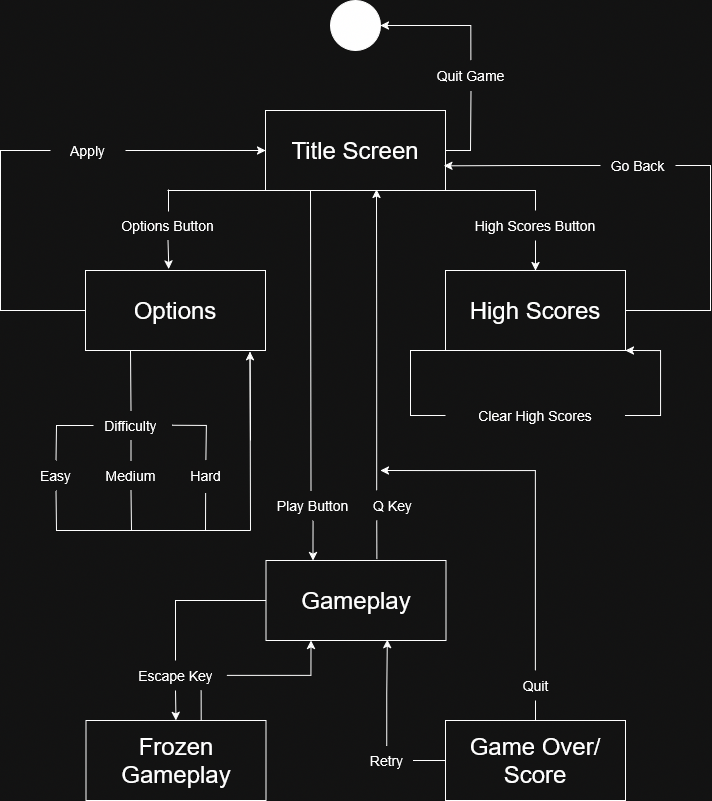

The diagram above was exported from draw.io. Its source (the exported page's mxGraphModel, read from the mxfile embedded in the PNG):
<mxGraphModel dx="2329" dy="1145" grid="1" gridSize="10" guides="1" tooltips="1" connect="1" arrows="1" fold="1" page="1" pageScale="1" pageWidth="850" pageHeight="1100" math="0" shadow="0">
  <root>
    <mxCell id="0" />
    <mxCell id="1" parent="0" />
    <mxCell id="ttG0atgWTj0y6P_keQS4-1" value="" style="ellipse;whiteSpace=wrap;html=1;aspect=fixed;fillColor=light-dark(#FFFFFF,#FFFFFF);" parent="1" vertex="1">
      <mxGeometry x="400" y="40" width="50" height="50" as="geometry" />
    </mxCell>
    <mxCell id="ttG0atgWTj0y6P_keQS4-2" value="&lt;font style=&quot;font-size: 24px;&quot;&gt;Title Screen&lt;/font&gt;" style="rounded=0;whiteSpace=wrap;html=1;" parent="1" vertex="1">
      <mxGeometry x="335" y="150" width="180" height="80" as="geometry" />
    </mxCell>
    <mxCell id="ttG0atgWTj0y6P_keQS4-3" value="&lt;font style=&quot;font-size: 24px;&quot;&gt;Options&lt;/font&gt;" style="rounded=0;whiteSpace=wrap;html=1;" parent="1" vertex="1">
      <mxGeometry x="155" y="310" width="180" height="80" as="geometry" />
    </mxCell>
    <mxCell id="ttG0atgWTj0y6P_keQS4-4" value="&lt;font style=&quot;font-size: 24px;&quot;&gt;High Scores&lt;/font&gt;" style="rounded=0;whiteSpace=wrap;html=1;" parent="1" vertex="1">
      <mxGeometry x="515" y="310" width="180" height="80" as="geometry" />
    </mxCell>
    <mxCell id="ttG0atgWTj0y6P_keQS4-32" style="edgeStyle=orthogonalEdgeStyle;rounded=0;orthogonalLoop=1;jettySize=auto;html=1;exitX=0.5;exitY=0;exitDx=0;exitDy=0;entryX=1;entryY=0.5;entryDx=0;entryDy=0;" parent="1" source="ttG0atgWTj0y6P_keQS4-9" target="ttG0atgWTj0y6P_keQS4-1" edge="1">
      <mxGeometry relative="1" as="geometry" />
    </mxCell>
    <mxCell id="ttG0atgWTj0y6P_keQS4-9" value="&lt;font style=&quot;font-size: 14px;&quot;&gt;Quit Game&lt;/font&gt;" style="text;html=1;whiteSpace=wrap;strokeColor=none;fillColor=none;align=center;verticalAlign=middle;rounded=0;" parent="1" vertex="1">
      <mxGeometry x="493" y="100" width="95" height="30" as="geometry" />
    </mxCell>
    <mxCell id="ttG0atgWTj0y6P_keQS4-12" value="&lt;font style=&quot;font-size: 14px;&quot;&gt;Options Button&lt;/font&gt;" style="text;html=1;whiteSpace=wrap;strokeColor=none;fillColor=none;align=center;verticalAlign=middle;rounded=0;" parent="1" vertex="1">
      <mxGeometry x="170" y="250" width="135" height="30" as="geometry" />
    </mxCell>
    <mxCell id="ttG0atgWTj0y6P_keQS4-30" style="edgeStyle=orthogonalEdgeStyle;rounded=0;orthogonalLoop=1;jettySize=auto;html=1;exitX=0.5;exitY=1;exitDx=0;exitDy=0;entryX=0.5;entryY=0;entryDx=0;entryDy=0;" parent="1" source="ttG0atgWTj0y6P_keQS4-14" target="ttG0atgWTj0y6P_keQS4-4" edge="1">
      <mxGeometry relative="1" as="geometry" />
    </mxCell>
    <mxCell id="ttG0atgWTj0y6P_keQS4-14" value="&lt;font style=&quot;font-size: 14px;&quot;&gt;High Scores Button&lt;/font&gt;" style="text;html=1;whiteSpace=wrap;strokeColor=none;fillColor=none;align=center;verticalAlign=middle;rounded=0;" parent="1" vertex="1">
      <mxGeometry x="515" y="250" width="180" height="30" as="geometry" />
    </mxCell>
    <mxCell id="ttG0atgWTj0y6P_keQS4-21" style="edgeStyle=orthogonalEdgeStyle;rounded=0;orthogonalLoop=1;jettySize=auto;html=1;exitX=0.5;exitY=1;exitDx=0;exitDy=0;entryX=0.463;entryY=-0.02;entryDx=0;entryDy=0;entryPerimeter=0;" parent="1" source="ttG0atgWTj0y6P_keQS4-12" target="ttG0atgWTj0y6P_keQS4-3" edge="1">
      <mxGeometry relative="1" as="geometry" />
    </mxCell>
    <mxCell id="ttG0atgWTj0y6P_keQS4-25" value="" style="shape=partialRectangle;whiteSpace=wrap;html=1;bottom=0;right=0;fillColor=none;" parent="1" vertex="1">
      <mxGeometry x="238" y="230" width="97" height="20" as="geometry" />
    </mxCell>
    <mxCell id="ttG0atgWTj0y6P_keQS4-28" style="edgeStyle=orthogonalEdgeStyle;rounded=0;orthogonalLoop=1;jettySize=auto;html=1;exitX=1;exitY=0.5;exitDx=0;exitDy=0;entryX=0;entryY=0.5;entryDx=0;entryDy=0;" parent="1" source="ttG0atgWTj0y6P_keQS4-16" target="ttG0atgWTj0y6P_keQS4-2" edge="1">
      <mxGeometry relative="1" as="geometry" />
    </mxCell>
    <mxCell id="ttG0atgWTj0y6P_keQS4-16" value="&lt;font style=&quot;font-size: 14px;&quot;&gt;Apply&lt;/font&gt;" style="text;html=1;whiteSpace=wrap;strokeColor=none;fillColor=none;align=center;verticalAlign=middle;rounded=0;" parent="1" vertex="1">
      <mxGeometry x="120" y="175" width="75" height="30" as="geometry" />
    </mxCell>
    <mxCell id="ttG0atgWTj0y6P_keQS4-27" value="" style="endArrow=none;html=1;rounded=0;exitX=0;exitY=0.5;exitDx=0;exitDy=0;entryX=0;entryY=0.5;entryDx=0;entryDy=0;" parent="1" source="ttG0atgWTj0y6P_keQS4-3" target="ttG0atgWTj0y6P_keQS4-16" edge="1">
      <mxGeometry width="50" height="50" relative="1" as="geometry">
        <mxPoint x="140" y="240" as="sourcePoint" />
        <mxPoint x="190" y="190" as="targetPoint" />
        <Array as="points">
          <mxPoint x="70" y="350" />
          <mxPoint x="70" y="190" />
        </Array>
      </mxGeometry>
    </mxCell>
    <mxCell id="ttG0atgWTj0y6P_keQS4-29" value="" style="endArrow=none;html=1;rounded=0;entryX=1;entryY=1;entryDx=0;entryDy=0;exitX=0.5;exitY=0;exitDx=0;exitDy=0;" parent="1" source="ttG0atgWTj0y6P_keQS4-14" target="ttG0atgWTj0y6P_keQS4-2" edge="1">
      <mxGeometry width="50" height="50" relative="1" as="geometry">
        <mxPoint x="560" y="290" as="sourcePoint" />
        <mxPoint x="610" y="240" as="targetPoint" />
        <Array as="points">
          <mxPoint x="605" y="230" />
        </Array>
      </mxGeometry>
    </mxCell>
    <mxCell id="ttG0atgWTj0y6P_keQS4-31" value="" style="endArrow=none;html=1;rounded=0;entryX=0.5;entryY=1;entryDx=0;entryDy=0;exitX=1;exitY=0.5;exitDx=0;exitDy=0;" parent="1" source="ttG0atgWTj0y6P_keQS4-2" target="ttG0atgWTj0y6P_keQS4-9" edge="1">
      <mxGeometry width="50" height="50" relative="1" as="geometry">
        <mxPoint x="520" y="230" as="sourcePoint" />
        <mxPoint x="570" y="180" as="targetPoint" />
        <Array as="points">
          <mxPoint x="540" y="190" />
        </Array>
      </mxGeometry>
    </mxCell>
    <mxCell id="ttG0atgWTj0y6P_keQS4-35" value="&lt;font style=&quot;font-size: 14px;&quot;&gt;Go Back&lt;/font&gt;" style="text;html=1;whiteSpace=wrap;strokeColor=none;fillColor=none;align=center;verticalAlign=middle;rounded=0;flipH=1;" parent="1" vertex="1">
      <mxGeometry x="670" y="190" width="75" height="30" as="geometry" />
    </mxCell>
    <mxCell id="ttG0atgWTj0y6P_keQS4-37" value="" style="endArrow=none;html=1;rounded=0;exitX=1;exitY=0.5;exitDx=0;exitDy=0;entryX=1;entryY=0.5;entryDx=0;entryDy=0;" parent="1" source="ttG0atgWTj0y6P_keQS4-4" target="ttG0atgWTj0y6P_keQS4-35" edge="1">
      <mxGeometry width="50" height="50" relative="1" as="geometry">
        <mxPoint x="710" y="370" as="sourcePoint" />
        <mxPoint x="760" y="320" as="targetPoint" />
        <Array as="points">
          <mxPoint x="780" y="350" />
          <mxPoint x="780" y="205" />
        </Array>
      </mxGeometry>
    </mxCell>
    <mxCell id="ttG0atgWTj0y6P_keQS4-40" style="edgeStyle=orthogonalEdgeStyle;rounded=0;orthogonalLoop=1;jettySize=auto;html=1;exitX=0;exitY=0.5;exitDx=0;exitDy=0;entryX=0.991;entryY=0.692;entryDx=0;entryDy=0;entryPerimeter=0;" parent="1" source="ttG0atgWTj0y6P_keQS4-35" target="ttG0atgWTj0y6P_keQS4-2" edge="1">
      <mxGeometry relative="1" as="geometry" />
    </mxCell>
    <mxCell id="ttG0atgWTj0y6P_keQS4-41" value="&lt;font style=&quot;font-size: 14px;&quot;&gt;Difficulty&lt;/font&gt;" style="text;html=1;whiteSpace=wrap;strokeColor=none;fillColor=none;align=center;verticalAlign=middle;rounded=0;" parent="1" vertex="1">
      <mxGeometry x="163" y="450" width="75" height="30" as="geometry" />
    </mxCell>
    <mxCell id="ttG0atgWTj0y6P_keQS4-46" value="" style="endArrow=none;html=1;rounded=0;entryX=0.25;entryY=1;entryDx=0;entryDy=0;exitX=0.5;exitY=0;exitDx=0;exitDy=0;" parent="1" source="ttG0atgWTj0y6P_keQS4-41" target="ttG0atgWTj0y6P_keQS4-3" edge="1">
      <mxGeometry width="50" height="50" relative="1" as="geometry">
        <mxPoint x="190" y="470" as="sourcePoint" />
        <mxPoint x="240" y="420" as="targetPoint" />
      </mxGeometry>
    </mxCell>
    <mxCell id="ttG0atgWTj0y6P_keQS4-47" value="&lt;font style=&quot;font-size: 14px;&quot;&gt;Medium&lt;/font&gt;" style="text;html=1;whiteSpace=wrap;strokeColor=none;fillColor=none;align=center;verticalAlign=middle;rounded=0;" parent="1" vertex="1">
      <mxGeometry x="163" y="500" width="75" height="30" as="geometry" />
    </mxCell>
    <mxCell id="ttG0atgWTj0y6P_keQS4-48" value="&lt;font style=&quot;font-size: 14px;&quot;&gt;Hard&lt;/font&gt;" style="text;html=1;whiteSpace=wrap;strokeColor=none;fillColor=none;align=center;verticalAlign=middle;rounded=0;" parent="1" vertex="1">
      <mxGeometry x="238" y="500" width="75" height="30" as="geometry" />
    </mxCell>
    <mxCell id="ttG0atgWTj0y6P_keQS4-49" value="&lt;font style=&quot;font-size: 14px;&quot;&gt;Easy&lt;/font&gt;" style="text;html=1;whiteSpace=wrap;strokeColor=none;fillColor=none;align=center;verticalAlign=middle;rounded=0;" parent="1" vertex="1">
      <mxGeometry x="88" y="500" width="75" height="30" as="geometry" />
    </mxCell>
    <mxCell id="ttG0atgWTj0y6P_keQS4-50" value="" style="endArrow=none;html=1;rounded=0;entryX=0.5;entryY=1;entryDx=0;entryDy=0;exitX=0.5;exitY=0;exitDx=0;exitDy=0;" parent="1" source="ttG0atgWTj0y6P_keQS4-47" target="ttG0atgWTj0y6P_keQS4-41" edge="1">
      <mxGeometry width="50" height="50" relative="1" as="geometry">
        <mxPoint x="170" y="530" as="sourcePoint" />
        <mxPoint x="220" y="480" as="targetPoint" />
      </mxGeometry>
    </mxCell>
    <mxCell id="ttG0atgWTj0y6P_keQS4-51" value="" style="endArrow=none;html=1;rounded=0;entryX=0;entryY=0.5;entryDx=0;entryDy=0;exitX=0.5;exitY=0;exitDx=0;exitDy=0;" parent="1" source="ttG0atgWTj0y6P_keQS4-49" target="ttG0atgWTj0y6P_keQS4-41" edge="1">
      <mxGeometry width="50" height="50" relative="1" as="geometry">
        <mxPoint x="120" y="500" as="sourcePoint" />
        <mxPoint x="170" y="450" as="targetPoint" />
        <Array as="points">
          <mxPoint x="126" y="465" />
        </Array>
      </mxGeometry>
    </mxCell>
    <mxCell id="ttG0atgWTj0y6P_keQS4-52" value="" style="endArrow=none;html=1;rounded=0;exitX=1.048;exitY=0.493;exitDx=0;exitDy=0;exitPerimeter=0;entryX=0.5;entryY=0;entryDx=0;entryDy=0;" parent="1" source="ttG0atgWTj0y6P_keQS4-41" target="ttG0atgWTj0y6P_keQS4-48" edge="1">
      <mxGeometry width="50" height="50" relative="1" as="geometry">
        <mxPoint x="240" y="490" as="sourcePoint" />
        <mxPoint x="290" y="440" as="targetPoint" />
        <Array as="points">
          <mxPoint x="276" y="465" />
        </Array>
      </mxGeometry>
    </mxCell>
    <mxCell id="ttG0atgWTj0y6P_keQS4-53" value="" style="endArrow=none;html=1;rounded=0;exitX=0.5;exitY=1;exitDx=0;exitDy=0;" parent="1" source="ttG0atgWTj0y6P_keQS4-49" edge="1">
      <mxGeometry width="50" height="50" relative="1" as="geometry">
        <mxPoint x="180" y="620" as="sourcePoint" />
        <mxPoint x="320" y="570" as="targetPoint" />
        <Array as="points">
          <mxPoint x="126" y="570" />
        </Array>
      </mxGeometry>
    </mxCell>
    <mxCell id="ttG0atgWTj0y6P_keQS4-56" value="" style="endArrow=none;html=1;rounded=0;entryX=0.914;entryY=1.022;entryDx=0;entryDy=0;entryPerimeter=0;" parent="1" target="ttG0atgWTj0y6P_keQS4-3" edge="1">
      <mxGeometry width="50" height="50" relative="1" as="geometry">
        <mxPoint x="320" y="570" as="sourcePoint" />
        <mxPoint x="410" y="490" as="targetPoint" />
      </mxGeometry>
    </mxCell>
    <mxCell id="ttG0atgWTj0y6P_keQS4-57" value="" style="endArrow=classic;html=1;rounded=0;entryX=0.914;entryY=1.015;entryDx=0;entryDy=0;entryPerimeter=0;" parent="1" target="ttG0atgWTj0y6P_keQS4-3" edge="1">
      <mxGeometry width="50" height="50" relative="1" as="geometry">
        <mxPoint x="320" y="480" as="sourcePoint" />
        <mxPoint x="350" y="430" as="targetPoint" />
      </mxGeometry>
    </mxCell>
    <mxCell id="ttG0atgWTj0y6P_keQS4-58" value="" style="endArrow=none;html=1;rounded=0;exitX=0.5;exitY=1;exitDx=0;exitDy=0;" parent="1" source="ttG0atgWTj0y6P_keQS4-47" edge="1">
      <mxGeometry width="50" height="50" relative="1" as="geometry">
        <mxPoint x="190" y="510" as="sourcePoint" />
        <mxPoint x="201" y="570" as="targetPoint" />
      </mxGeometry>
    </mxCell>
    <mxCell id="ttG0atgWTj0y6P_keQS4-59" value="" style="endArrow=none;html=1;rounded=0;entryX=0.495;entryY=1.084;entryDx=0;entryDy=0;entryPerimeter=0;" parent="1" target="ttG0atgWTj0y6P_keQS4-48" edge="1">
      <mxGeometry width="50" height="50" relative="1" as="geometry">
        <mxPoint x="275" y="570" as="sourcePoint" />
        <mxPoint x="300" y="520" as="targetPoint" />
      </mxGeometry>
    </mxCell>
    <mxCell id="ttG0atgWTj0y6P_keQS4-63" style="edgeStyle=orthogonalEdgeStyle;rounded=0;orthogonalLoop=1;jettySize=auto;html=1;exitX=1;exitY=0.5;exitDx=0;exitDy=0;entryX=1;entryY=1;entryDx=0;entryDy=0;" parent="1" source="ttG0atgWTj0y6P_keQS4-61" target="ttG0atgWTj0y6P_keQS4-4" edge="1">
      <mxGeometry relative="1" as="geometry">
        <mxPoint x="720" y="390" as="targetPoint" />
        <Array as="points">
          <mxPoint x="730" y="455" />
          <mxPoint x="730" y="390" />
        </Array>
      </mxGeometry>
    </mxCell>
    <mxCell id="ttG0atgWTj0y6P_keQS4-61" value="&lt;font style=&quot;font-size: 14px;&quot;&gt;Clear High Scores&lt;/font&gt;" style="text;html=1;whiteSpace=wrap;strokeColor=none;fillColor=none;align=center;verticalAlign=middle;rounded=0;" parent="1" vertex="1">
      <mxGeometry x="515" y="440" width="180" height="30" as="geometry" />
    </mxCell>
    <mxCell id="ttG0atgWTj0y6P_keQS4-62" value="" style="endArrow=none;html=1;rounded=0;entryX=0;entryY=1;entryDx=0;entryDy=0;exitX=0;exitY=0.5;exitDx=0;exitDy=0;" parent="1" source="ttG0atgWTj0y6P_keQS4-61" target="ttG0atgWTj0y6P_keQS4-4" edge="1">
      <mxGeometry width="50" height="50" relative="1" as="geometry">
        <mxPoint x="470" y="470" as="sourcePoint" />
        <mxPoint x="520" y="420" as="targetPoint" />
        <Array as="points">
          <mxPoint x="480" y="455" />
          <mxPoint x="480" y="390" />
        </Array>
      </mxGeometry>
    </mxCell>
    <mxCell id="ETFdysAh94tqIc2Csm2A-1" value="&lt;font style=&quot;font-size: 24px;&quot;&gt;Gameplay&lt;/font&gt;" style="rounded=0;whiteSpace=wrap;html=1;" vertex="1" parent="1">
      <mxGeometry x="335.5" y="600" width="180" height="80" as="geometry" />
    </mxCell>
    <mxCell id="ETFdysAh94tqIc2Csm2A-5" style="edgeStyle=orthogonalEdgeStyle;rounded=0;orthogonalLoop=1;jettySize=auto;html=1;exitX=0.5;exitY=1;exitDx=0;exitDy=0;" edge="1" parent="1" source="ETFdysAh94tqIc2Csm2A-2" target="ETFdysAh94tqIc2Csm2A-1">
      <mxGeometry relative="1" as="geometry">
        <Array as="points">
          <mxPoint x="383" y="580" />
          <mxPoint x="383" y="580" />
        </Array>
      </mxGeometry>
    </mxCell>
    <mxCell id="ETFdysAh94tqIc2Csm2A-2" value="&lt;font style=&quot;font-size: 14px;&quot;&gt;Play Button&lt;/font&gt;" style="text;html=1;whiteSpace=wrap;strokeColor=none;fillColor=none;align=center;verticalAlign=middle;rounded=0;" vertex="1" parent="1">
      <mxGeometry x="315" y="530" width="135" height="30" as="geometry" />
    </mxCell>
    <mxCell id="ETFdysAh94tqIc2Csm2A-3" value="" style="endArrow=none;html=1;rounded=0;entryX=0.5;entryY=1;entryDx=0;entryDy=0;exitX=0.5;exitY=0;exitDx=0;exitDy=0;" edge="1" parent="1">
      <mxGeometry width="50" height="50" relative="1" as="geometry">
        <mxPoint x="380.5" y="530" as="sourcePoint" />
        <mxPoint x="380" y="230" as="targetPoint" />
      </mxGeometry>
    </mxCell>
    <mxCell id="ETFdysAh94tqIc2Csm2A-6" value="&lt;font style=&quot;font-size: 24px;&quot;&gt;Frozen Gameplay&lt;/font&gt;" style="rounded=0;whiteSpace=wrap;html=1;" vertex="1" parent="1">
      <mxGeometry x="155.5" y="760" width="180" height="80" as="geometry" />
    </mxCell>
    <mxCell id="ETFdysAh94tqIc2Csm2A-9" style="edgeStyle=orthogonalEdgeStyle;rounded=0;orthogonalLoop=1;jettySize=auto;html=1;exitX=0.5;exitY=1;exitDx=0;exitDy=0;entryX=0.5;entryY=0;entryDx=0;entryDy=0;" edge="1" parent="1" source="ETFdysAh94tqIc2Csm2A-7" target="ETFdysAh94tqIc2Csm2A-6">
      <mxGeometry relative="1" as="geometry" />
    </mxCell>
    <mxCell id="ETFdysAh94tqIc2Csm2A-14" style="edgeStyle=orthogonalEdgeStyle;rounded=0;orthogonalLoop=1;jettySize=auto;html=1;exitX=1;exitY=0.5;exitDx=0;exitDy=0;entryX=0.25;entryY=1;entryDx=0;entryDy=0;" edge="1" parent="1" source="ETFdysAh94tqIc2Csm2A-7" target="ETFdysAh94tqIc2Csm2A-1">
      <mxGeometry relative="1" as="geometry" />
    </mxCell>
    <mxCell id="ETFdysAh94tqIc2Csm2A-7" value="&lt;font style=&quot;font-size: 14px;&quot;&gt;Escape Key&lt;/font&gt;" style="text;html=1;whiteSpace=wrap;strokeColor=none;fillColor=none;align=center;verticalAlign=middle;rounded=0;" vertex="1" parent="1">
      <mxGeometry x="193.75" y="700" width="102.5" height="30" as="geometry" />
    </mxCell>
    <mxCell id="ETFdysAh94tqIc2Csm2A-8" value="" style="endArrow=none;html=1;rounded=0;entryX=0;entryY=0.5;entryDx=0;entryDy=0;exitX=0.5;exitY=0;exitDx=0;exitDy=0;" edge="1" parent="1" source="ETFdysAh94tqIc2Csm2A-7" target="ETFdysAh94tqIc2Csm2A-1">
      <mxGeometry width="50" height="50" relative="1" as="geometry">
        <mxPoint x="190" y="670" as="sourcePoint" />
        <mxPoint x="240" y="620" as="targetPoint" />
        <Array as="points">
          <mxPoint x="245" y="640" />
        </Array>
      </mxGeometry>
    </mxCell>
    <mxCell id="ETFdysAh94tqIc2Csm2A-10" value="&lt;font style=&quot;font-size: 14px;&quot;&gt;Q Key&lt;/font&gt;" style="text;html=1;whiteSpace=wrap;strokeColor=none;fillColor=none;align=center;verticalAlign=middle;rounded=0;" vertex="1" parent="1">
      <mxGeometry x="430" y="530" width="65" height="30" as="geometry" />
    </mxCell>
    <mxCell id="ETFdysAh94tqIc2Csm2A-16" value="" style="endArrow=none;html=1;rounded=0;entryX=0.75;entryY=1;entryDx=0;entryDy=0;exitX=0.64;exitY=-0.001;exitDx=0;exitDy=0;exitPerimeter=0;" edge="1" parent="1" source="ETFdysAh94tqIc2Csm2A-6" target="ETFdysAh94tqIc2Csm2A-7">
      <mxGeometry width="50" height="50" relative="1" as="geometry">
        <mxPoint x="250" y="790" as="sourcePoint" />
        <mxPoint x="300" y="740" as="targetPoint" />
      </mxGeometry>
    </mxCell>
    <mxCell id="ETFdysAh94tqIc2Csm2A-17" style="edgeStyle=orthogonalEdgeStyle;rounded=0;orthogonalLoop=1;jettySize=auto;html=1;exitX=0.25;exitY=0;exitDx=0;exitDy=0;entryX=0.617;entryY=0.986;entryDx=0;entryDy=0;entryPerimeter=0;" edge="1" parent="1" source="ETFdysAh94tqIc2Csm2A-10" target="ttG0atgWTj0y6P_keQS4-2">
      <mxGeometry relative="1" as="geometry" />
    </mxCell>
    <mxCell id="ETFdysAh94tqIc2Csm2A-18" value="" style="endArrow=none;html=1;rounded=0;entryX=0.25;entryY=1;entryDx=0;entryDy=0;exitX=0.616;exitY=-0.018;exitDx=0;exitDy=0;exitPerimeter=0;" edge="1" parent="1" source="ETFdysAh94tqIc2Csm2A-1" target="ETFdysAh94tqIc2Csm2A-10">
      <mxGeometry width="50" height="50" relative="1" as="geometry">
        <mxPoint x="400" y="620" as="sourcePoint" />
        <mxPoint x="450" y="570" as="targetPoint" />
      </mxGeometry>
    </mxCell>
    <mxCell id="ETFdysAh94tqIc2Csm2A-19" value="&lt;font style=&quot;font-size: 24px;&quot;&gt;Game Over/Score&lt;/font&gt;" style="rounded=0;whiteSpace=wrap;html=1;" vertex="1" parent="1">
      <mxGeometry x="515" y="760" width="180" height="80" as="geometry" />
    </mxCell>
    <mxCell id="ETFdysAh94tqIc2Csm2A-20" value="&lt;font style=&quot;font-size: 14px;&quot;&gt;Retry&lt;/font&gt;" style="text;html=1;whiteSpace=wrap;strokeColor=none;fillColor=none;align=center;verticalAlign=middle;rounded=0;" vertex="1" parent="1">
      <mxGeometry x="430" y="785" width="52.5" height="30" as="geometry" />
    </mxCell>
    <mxCell id="ETFdysAh94tqIc2Csm2A-21" value="" style="endArrow=none;html=1;rounded=0;entryX=0;entryY=0.5;entryDx=0;entryDy=0;" edge="1" parent="1" source="ETFdysAh94tqIc2Csm2A-20" target="ETFdysAh94tqIc2Csm2A-19">
      <mxGeometry width="50" height="50" relative="1" as="geometry">
        <mxPoint x="430" y="900" as="sourcePoint" />
        <mxPoint x="480" y="850" as="targetPoint" />
      </mxGeometry>
    </mxCell>
    <mxCell id="ETFdysAh94tqIc2Csm2A-22" style="edgeStyle=orthogonalEdgeStyle;rounded=0;orthogonalLoop=1;jettySize=auto;html=1;exitX=0.5;exitY=0;exitDx=0;exitDy=0;entryX=0.674;entryY=0.988;entryDx=0;entryDy=0;entryPerimeter=0;" edge="1" parent="1" source="ETFdysAh94tqIc2Csm2A-20" target="ETFdysAh94tqIc2Csm2A-1">
      <mxGeometry relative="1" as="geometry" />
    </mxCell>
    <mxCell id="ETFdysAh94tqIc2Csm2A-24" style="edgeStyle=orthogonalEdgeStyle;rounded=0;orthogonalLoop=1;jettySize=auto;html=1;exitX=0.5;exitY=0;exitDx=0;exitDy=0;" edge="1" parent="1" source="ETFdysAh94tqIc2Csm2A-23">
      <mxGeometry relative="1" as="geometry">
        <mxPoint x="450" y="510" as="targetPoint" />
        <Array as="points">
          <mxPoint x="605" y="510" />
          <mxPoint x="495" y="510" />
        </Array>
      </mxGeometry>
    </mxCell>
    <mxCell id="ETFdysAh94tqIc2Csm2A-23" value="&lt;font style=&quot;font-size: 14px;&quot;&gt;Quit&lt;/font&gt;" style="text;html=1;whiteSpace=wrap;strokeColor=none;fillColor=none;align=center;verticalAlign=middle;rounded=0;" vertex="1" parent="1">
      <mxGeometry x="578.75" y="710" width="52.5" height="30" as="geometry" />
    </mxCell>
    <mxCell id="ETFdysAh94tqIc2Csm2A-25" value="" style="endArrow=none;html=1;rounded=0;entryX=0.5;entryY=1;entryDx=0;entryDy=0;exitX=0.5;exitY=0;exitDx=0;exitDy=0;" edge="1" parent="1" source="ETFdysAh94tqIc2Csm2A-19" target="ETFdysAh94tqIc2Csm2A-23">
      <mxGeometry width="50" height="50" relative="1" as="geometry">
        <mxPoint x="560" y="770" as="sourcePoint" />
        <mxPoint x="610" y="720" as="targetPoint" />
      </mxGeometry>
    </mxCell>
  </root>
</mxGraphModel>